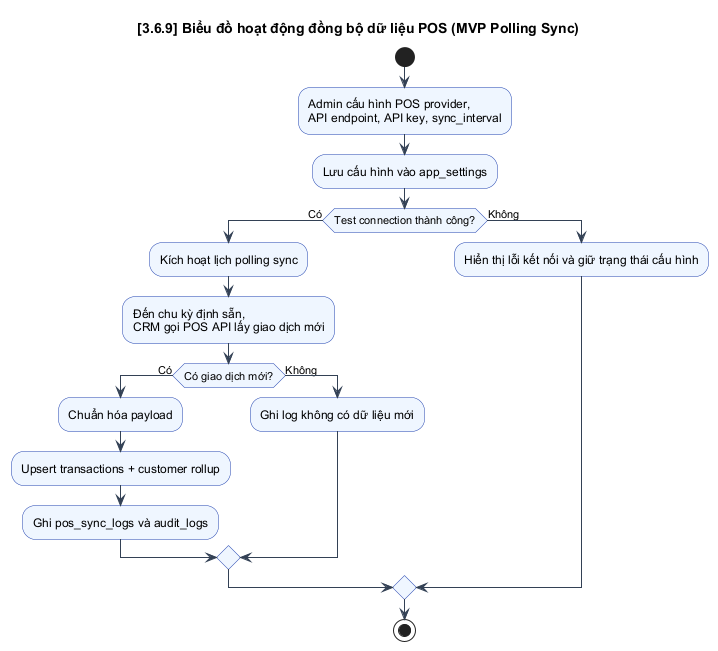

The diagram above was rendered by PlantUML. Its source (embedded in the PNG):
@startuml

skinparam BackgroundColor white
skinparam Shadowing false
skinparam DefaultFontName Arial
skinparam ArrowColor #334155
skinparam PackageBorderColor #0f172a
skinparam PackageBackgroundColor #f8fafc
skinparam ComponentBorderColor #1d4ed8
skinparam ComponentBackgroundColor #eff6ff
skinparam DatabaseBorderColor #0f766e
skinparam DatabaseBackgroundColor #ecfeff
skinparam ActorBorderColor #0f172a
skinparam ActorBackgroundColor #f8fafc
skinparam UsecaseBorderColor #0369a1
skinparam UsecaseBackgroundColor #f0f9ff
skinparam NoteBackgroundColor #fff7ed
skinparam NoteBorderColor #ea580c
skinparam SequenceLifeLineBorderColor #94a3b8
skinparam SequenceParticipantBorderColor #1e293b
skinparam SequenceParticipantBackgroundColor #f8fafc
skinparam SequenceBoxBorderColor #93c5fd
skinparam SequenceBoxBackgroundColor #eff6ff
skinparam ActivityBorderColor #1e40af
skinparam ActivityBackgroundColor #eff6ff
skinparam classAttributeIconSize 0
skinparam linetype ortho

    title [3.6.9] Biểu đồ hoạt động đồng bộ dữ liệu POS (MVP Polling Sync)
    start
    :Admin cấu hình POS provider,\nAPI endpoint, API key, sync_interval;
    :Lưu cấu hình vào app_settings;
    if (Test connection thành công?) then (Có)
      :Kích hoạt lịch polling sync;
      :Đến chu kỳ định sẵn,\nCRM gọi POS API lấy giao dịch mới;
      if (Có giao dịch mới?) then (Có)
        :Chuẩn hóa payload;
        :Upsert transactions + customer rollup;
        :Ghi pos_sync_logs và audit_logs;
      else (Không)
        :Ghi log không có dữ liệu mới;
      endif
    else (Không)
      :Hiển thị lỗi kết nối và giữ trạng thái cấu hình;
    endif
    stop
    @enduml